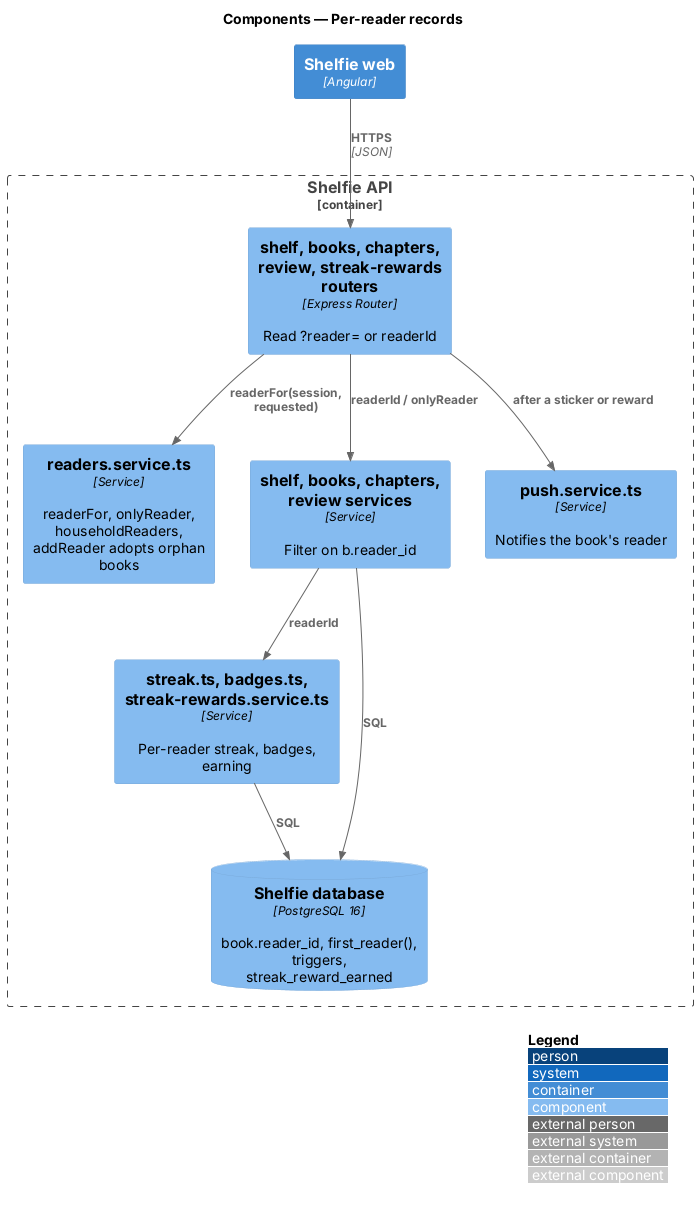

The diagram above was rendered by PlantUML. Its source (embedded in the PNG):
@startuml
!include <C4/C4_Component>
LAYOUT_WITH_LEGEND()
title Components — Per-reader records
Container(web, "Shelfie web", "Angular")
Container_Boundary(api, "Shelfie API") {
  Component(routers, "shelf, books, chapters, review, streak-rewards routers", "Express Router", "Read ?reader= or readerId")
  Component(readers, "readers.service.ts", "Service", "readerFor, onlyReader, householdReaders, addReader adopts orphan books")
  Component(services, "shelf, books, chapters, review services", "Service", "Filter on b.reader_id")
  Component(derived, "streak.ts, badges.ts, streak-rewards.service.ts", "Service", "Per-reader streak, badges, earning")
  Component(push, "push.service.ts", "Service", "Notifies the book's reader")
  ComponentDb(db, "Shelfie database", "PostgreSQL 16", "book.reader_id, first_reader(), triggers, streak_reward_earned")
}
Rel(web, routers, "HTTPS", "JSON")
Rel(routers, readers, "readerFor(session, requested)")
Rel(routers, services, "readerId / onlyReader")
Rel(services, derived, "readerId")
Rel(routers, push, "after a sticker or reward")
Rel(services, db, "SQL")
Rel(derived, db, "SQL")
@enduml